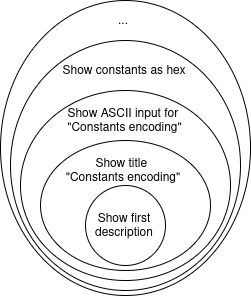

The diagram above was exported from draw.io. Its source (the exported page's mxGraphModel, read from the mxfile embedded in the PNG):
<mxGraphModel dx="2062" dy="1140" grid="1" gridSize="10" guides="1" tooltips="1" connect="1" arrows="1" fold="1" page="1" pageScale="1" pageWidth="827" pageHeight="1169" math="0" shadow="0">
  <root>
    <mxCell id="0" />
    <mxCell id="1" parent="0" />
    <mxCell id="2" value="Show first description" style="text;html=1;strokeColor=none;fillColor=none;align=center;verticalAlign=middle;whiteSpace=wrap;rounded=0;" vertex="1" parent="1">
      <mxGeometry x="394" y="575" width="40" height="20" as="geometry" />
    </mxCell>
    <mxCell id="3" value="Show title &lt;br&gt;&quot;Constants encoding&quot;" style="text;html=1;strokeColor=none;fillColor=none;align=center;verticalAlign=middle;whiteSpace=wrap;rounded=0;" vertex="1" parent="1">
      <mxGeometry x="351" y="520" width="124" height="20" as="geometry" />
    </mxCell>
    <mxCell id="4" value="Show ASCII input for &lt;br&gt;&quot;Constants encoding&quot;" style="text;html=1;strokeColor=none;fillColor=none;align=center;verticalAlign=middle;whiteSpace=wrap;rounded=0;" vertex="1" parent="1">
      <mxGeometry x="324.5" y="470" width="179" height="20" as="geometry" />
    </mxCell>
    <mxCell id="5" value="Show constants as hex" style="text;html=1;strokeColor=none;fillColor=none;align=center;verticalAlign=middle;whiteSpace=wrap;rounded=0;" vertex="1" parent="1">
      <mxGeometry x="351" y="420" width="126" height="20" as="geometry" />
    </mxCell>
    <mxCell id="6" value="" style="ellipse;whiteSpace=wrap;html=1;aspect=fixed;fillColor=none;" vertex="1" parent="1">
      <mxGeometry x="375" y="545" width="80" height="80" as="geometry" />
    </mxCell>
    <mxCell id="7" value="..." style="text;html=1;strokeColor=none;fillColor=none;align=center;verticalAlign=middle;whiteSpace=wrap;rounded=0;" vertex="1" parent="1">
      <mxGeometry x="393" y="370" width="40" height="20" as="geometry" />
    </mxCell>
    <mxCell id="8" value="" style="ellipse;whiteSpace=wrap;html=1;fillColor=none;" vertex="1" parent="1">
      <mxGeometry x="330" y="500" width="170" height="130" as="geometry" />
    </mxCell>
    <mxCell id="9" value="" style="ellipse;whiteSpace=wrap;html=1;fillColor=none;" vertex="1" parent="1">
      <mxGeometry x="310" y="450" width="210" height="190" as="geometry" />
    </mxCell>
    <mxCell id="10" value="" style="ellipse;whiteSpace=wrap;html=1;fillColor=none;" vertex="1" parent="1">
      <mxGeometry x="300" y="400" width="230" height="250" as="geometry" />
    </mxCell>
    <mxCell id="11" value="" style="ellipse;whiteSpace=wrap;html=1;fillColor=none;" vertex="1" parent="1">
      <mxGeometry x="290" y="360" width="250" height="295" as="geometry" />
    </mxCell>
  </root>
</mxGraphModel>